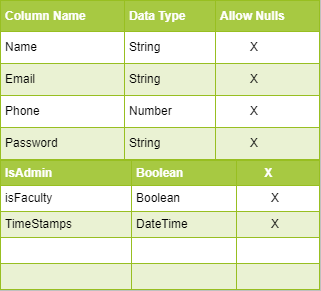

The diagram above was exported from draw.io. Its source (the exported page's mxGraphModel, read from the mxfile embedded in the PNG):
<mxGraphModel dx="687" dy="615" grid="1" gridSize="10" guides="1" tooltips="1" connect="1" arrows="1" fold="1" page="1" pageScale="1" pageWidth="850" pageHeight="1100" math="0" shadow="0">
  <root>
    <mxCell id="0" />
    <mxCell id="1" parent="0" />
    <mxCell id="2" value="&lt;table border=&quot;1&quot; width=&quot;100%&quot; cellpadding=&quot;4&quot; style=&quot;width: 100% ; height: 100% ; border-collapse: collapse&quot;&gt;&lt;tbody&gt;&lt;tr style=&quot;background-color: #a7c942 ; color: #ffffff ; border: 1px solid #98bf21&quot;&gt;&lt;th align=&quot;left&quot;&gt;Column Name&lt;/th&gt;&lt;th align=&quot;left&quot;&gt;Data Type&lt;/th&gt;&lt;th align=&quot;left&quot;&gt;Allow Nulls&lt;/th&gt;&lt;/tr&gt;&lt;tr style=&quot;border: 1px solid #98bf21&quot;&gt;&lt;td&gt;Name&lt;/td&gt;&lt;td&gt;String&lt;/td&gt;&lt;td&gt;&amp;nbsp; &amp;nbsp; &amp;nbsp; &amp;nbsp; &amp;nbsp;X&lt;/td&gt;&lt;/tr&gt;&lt;tr style=&quot;background-color: #eaf2d3 ; border: 1px solid #98bf21&quot;&gt;&lt;td&gt;Email&lt;/td&gt;&lt;td&gt;String&lt;/td&gt;&lt;td&gt;&amp;nbsp; &amp;nbsp; &amp;nbsp; &amp;nbsp; &amp;nbsp;X&lt;/td&gt;&lt;/tr&gt;&lt;tr style=&quot;border: 1px solid #98bf21&quot;&gt;&lt;td&gt;Phone&lt;/td&gt;&lt;td&gt;Number&lt;/td&gt;&lt;td&gt;&amp;nbsp; &amp;nbsp; &amp;nbsp; &amp;nbsp; &amp;nbsp;X&lt;/td&gt;&lt;/tr&gt;&lt;tr style=&quot;background-color: #eaf2d3 ; border: 1px solid #98bf21&quot;&gt;&lt;td&gt;Password&lt;/td&gt;&lt;td&gt;String&lt;/td&gt;&lt;td&gt;&amp;nbsp; &amp;nbsp; &amp;nbsp; &amp;nbsp; &amp;nbsp;X&lt;/td&gt;&lt;/tr&gt;&lt;/tbody&gt;&lt;/table&gt;" style="text;html=1;strokeColor=#c0c0c0;fillColor=#ffffff;overflow=fill;rounded=0;" vertex="1" parent="1">
      <mxGeometry x="190" y="70" width="320" height="160" as="geometry" />
    </mxCell>
    <mxCell id="5" value="&lt;table border=&quot;1&quot; width=&quot;100%&quot; cellpadding=&quot;4&quot; style=&quot;width: 100% ; height: 100% ; border-collapse: collapse&quot;&gt;&lt;tbody&gt;&lt;tr style=&quot;background-color: #a7c942 ; color: #ffffff ; border: 1px solid #98bf21&quot;&gt;&lt;th align=&quot;left&quot;&gt;IsAdmin&lt;/th&gt;&lt;th align=&quot;left&quot;&gt;Boolean&lt;/th&gt;&lt;th align=&quot;left&quot;&gt;&amp;nbsp; &amp;nbsp; &amp;nbsp; &amp;nbsp;X&lt;/th&gt;&lt;/tr&gt;&lt;tr style=&quot;border: 1px solid #98bf21&quot;&gt;&lt;td&gt;isFaculty&lt;/td&gt;&lt;td&gt;Boolean&lt;/td&gt;&lt;td&gt;&amp;nbsp; &amp;nbsp; &amp;nbsp; &amp;nbsp; &amp;nbsp;X&lt;/td&gt;&lt;/tr&gt;&lt;tr style=&quot;background-color: #eaf2d3 ; border: 1px solid #98bf21&quot;&gt;&lt;td&gt;TimeStamps&lt;/td&gt;&lt;td&gt;DateTime&lt;/td&gt;&lt;td&gt;&amp;nbsp; &amp;nbsp; &amp;nbsp; &amp;nbsp; &amp;nbsp;X&lt;/td&gt;&lt;/tr&gt;&lt;tr style=&quot;border: 1px solid #98bf21&quot;&gt;&lt;td&gt;&lt;br&gt;&lt;/td&gt;&lt;td&gt;&lt;br&gt;&lt;/td&gt;&lt;td&gt;&amp;nbsp; &amp;nbsp; &amp;nbsp; &amp;nbsp; &amp;nbsp;&lt;/td&gt;&lt;/tr&gt;&lt;tr style=&quot;background-color: #eaf2d3 ; border: 1px solid #98bf21&quot;&gt;&lt;td&gt;&lt;br&gt;&lt;/td&gt;&lt;td&gt;&lt;br&gt;&lt;/td&gt;&lt;td&gt;&amp;nbsp; &amp;nbsp; &amp;nbsp; &amp;nbsp; &amp;nbsp;&lt;/td&gt;&lt;/tr&gt;&lt;/tbody&gt;&lt;/table&gt;" style="text;html=1;strokeColor=#c0c0c0;fillColor=#ffffff;overflow=fill;rounded=0;" vertex="1" parent="1">
      <mxGeometry x="190" y="230" width="320" height="130" as="geometry" />
    </mxCell>
  </root>
</mxGraphModel>